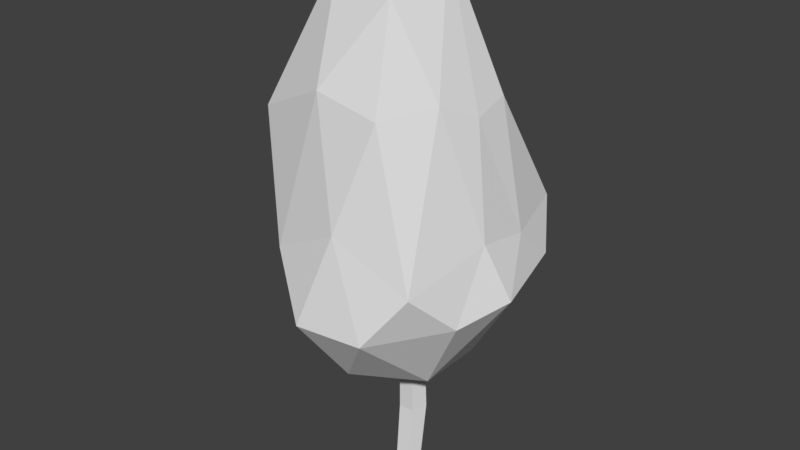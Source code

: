 # Source: Tree1.blend  (saved by Blender 2.79.0; exported with 4.5.12 LTS)
import bpy
from mathutils import Matrix  # noqa: F401  (used for matrix-valued properties, if any)

bpy.ops.wm.read_factory_settings(use_empty=True)
scene = bpy.context.scene
scene.name = 'Scene'

# ---- collections
col_collection_1 = bpy.data.collections.new('Collection 1'); scene.collection.children.link(col_collection_1)

# ---- world
world_world = bpy.data.worlds.new('World'); scene.world = world_world
world_world.color = (0.05088, 0.05088, 0.05088)
world_world.use_sun_shadow = False
world_world.sun_shadow_jitter_overblur = 0.0
world_world.cycles.sampling_method = 'MANUAL'

# ---- meshes
me_icosphere = bpy.data.meshes.new('Icosphere')
me_icosphere.from_pydata([(-0.01244, -0.03519, -4.753), (0.8368, -0.3813, -3.425), (-0.3195, -0.7445, -3.353), (-0.6045, -0.0836, -3.469), (-0.3195, 0.792, -3.626), (1.072, 0.5274, -3.351), (0.3197, -0.8066, -1.902), (-0.8365, -0.8019, -2.086), (-0.8365, 0.4484, -1.91), (0.3197, 1.059, -1.784), (1.034, -0.08046, -1.784), (0.0001108, -0.03049, -1.007), (-0.02393, -0.5586, -4.253), (0.4215, -0.3359, -4.541), (0.304, -0.6431, -3.645), (1.24, -0.08046, -3.442), (0.4976, 0.2476, -4.622), (-0.247, -0.122, -4.756), (-0.59, -0.4211, -3.56), (-0.1899, 0.471, -4.456), (-0.5072, 0.29, -3.648), (0.304, 0.7439, -3.713), (1.264, -0.4377, -2.657), (1.1, 0.2768, -2.301), (0.0001108, -1.045, -2.644), (0.6797, -0.7962, -2.427), (-0.8111, -0.4377, -2.419), (-0.6795, -1.015, -2.51), (-0.6795, 0.8549, -2.301), (-0.8111, 0.06922, -2.507), (0.6797, 0.8549, -2.301), (0.0001108, 0.9485, -2.665), (0.7958, -0.6586, -1.693), (-0.3038, -1.129, -1.811), (-0.9834, -0.08046, -1.982), (-0.3038, 0.994, -1.797), (0.7958, 0.4976, -1.693), (0.1626, -0.5305, -1.157), (0.5258, -0.03049, -1.157), (-0.4252, -0.3395, -1.157), (-0.4252, 0.2785, -1.157), (0.1626, 0.6253, -1.157)], [], [(0, 13, 12), (1, 13, 15), (0, 12, 17), (0, 17, 19), (0, 19, 16), (1, 15, 22), (2, 14, 24), (3, 18, 26), (4, 20, 28), (5, 21, 30), (1, 22, 25), (2, 24, 27), (3, 26, 29), (4, 28, 31), (5, 30, 23), (6, 32, 37), (7, 33, 39), (8, 34, 40), (9, 35, 41), (10, 36, 38), (38, 41, 11), (38, 36, 41), (36, 9, 41), (41, 40, 11), (41, 35, 40), (35, 8, 40), (40, 39, 11), (40, 34, 39), (34, 7, 39), (39, 37, 11), (39, 33, 37), (33, 6, 37), (37, 38, 11), (37, 32, 38), (32, 10, 38), (23, 36, 10), (23, 30, 36), (30, 9, 36), (31, 35, 9), (31, 28, 35), (28, 8, 35), (29, 34, 8), (29, 26, 34), (26, 7, 34), (27, 33, 7), (27, 24, 33), (24, 6, 33), (25, 32, 6), (25, 22, 32), (22, 10, 32), (30, 31, 9), (30, 21, 31), (21, 4, 31), (28, 29, 8), (28, 20, 29), (20, 3, 29), (26, 27, 7), (26, 18, 27), (18, 2, 27), (24, 25, 6), (24, 14, 25), (14, 1, 25), (22, 23, 10), (22, 15, 23), (15, 5, 23), (16, 21, 5), (16, 19, 21), (19, 4, 21), (19, 20, 4), (19, 17, 20), (17, 3, 20), (17, 18, 3), (17, 12, 18), (12, 2, 18), (15, 16, 5), (15, 13, 16), (13, 0, 16), (12, 14, 2), (12, 13, 14), (13, 1, 14)])
me_icosphere.use_remesh_preserve_volume = False
me_icosphere.use_remesh_preserve_attributes = False
me_icosphere.use_mirror_vertex_groups = False
me_icosphere.update()
me_cube_001 = bpy.data.meshes.new('Cube.001')
me_cube_001.from_pydata([(0.06217, 0.04099, 0.841), (-6.495e-05, 0.08608, 0.8377), (-6.495e-05, 0.05661, -0.04892), (-6.495e-05, 0.1073, 0.3307), (0.06263, 0.01113, -0.05151), (0.07009, 0.05644, 0.3274), (0.03868, -0.06246, -0.0557), (0.0433, -0.02587, 0.3222), (-0.03881, -0.06246, -0.0557), (-0.04343, -0.02587, 0.3222), (-0.06276, 0.01113, -0.05151), (-0.07022, 0.05644, 0.3274), (0.0384, -0.03197, 0.8464), (-0.03853, -0.03197, 0.8464), (-0.0623, 0.04099, 0.841), (0.01851, 0.204, 0.6113), (0.0167, 0.05318, 0.4774), (-0.03038, 0.2105, 0.6057), (-0.02743, 0.05792, 0.4713), (-0.03738, 0.2479, 0.5738), (-0.03375, 0.08522, 0.4364), (0.00719, 0.2645, 0.5597), (0.006484, 0.09735, 0.4208), (0.04173, 0.2374, 0.5828), (0.03766, 0.07755, 0.4462), (-0.01396, 0.3116, 0.7887), (0.008449, 0.3078, 0.788), (0.008449, 0.3078, 0.788), (-0.01396, 0.3116, 0.7887), (-0.01717, 0.3338, 0.7926), (0.00326, 0.3436, 0.7943), (0.01909, 0.3275, 0.7915), (-0.01717, 0.3338, 0.7926), (0.00326, 0.3436, 0.7943), (0.01909, 0.3275, 0.7915)], [], [(15, 17, 18, 16), (5, 3, 1, 0), (2, 3, 5, 4), (25, 32, 33, 34, 26), (7, 5, 0, 12), (4, 5, 7, 6), (31, 27, 26, 34), (3, 11, 14, 1), (6, 7, 9, 8), (11, 9, 13, 14), (0, 1, 14, 13, 12), (8, 9, 11, 10), (9, 7, 12, 13), (10, 11, 3, 2), (2, 4, 6, 8, 10), (17, 28, 29, 19), (17, 19, 20, 18), (27, 28, 25, 26), (15, 27, 28, 17), (19, 21, 22, 20), (18, 16, 24, 22, 20), (21, 30, 31, 23), (21, 23, 24, 22), (30, 31, 34, 33), (23, 31, 27, 15), (23, 15, 16, 24), (19, 29, 30, 21), (28, 29, 32, 25), (29, 30, 33, 32)])
me_cube_001.use_remesh_preserve_volume = False
me_cube_001.use_remesh_preserve_attributes = False
me_cube_001.use_mirror_vertex_groups = False
me_cube_001.update()

# ---- objects
ob_tree1leaves = bpy.data.objects.new('Tree1Leaves', me_icosphere)
ob_tree1cone = bpy.data.objects.new('Tree1Cone', me_cube_001)

# ---- transforms, parenting, visibility, modifiers, constraints
ob_tree1leaves.location = (6.494e-05, -0.003988, -0.01518)
ob_tree1leaves.scale = (-0.5861, -0.5861, -0.5861)
ob_tree1leaves.lineart.crease_threshold = 0.0
ob_tree1cone.location = (6.494e-05, -0.003988, -0.01518)
ob_tree1cone.lineart.crease_threshold = 0.0

# ---- collection membership
col_collection_1.objects.link(ob_tree1leaves)
col_collection_1.objects.link(ob_tree1cone)

# ---- scene / render settings (as saved in the file)
scene.frame_start = 1; scene.frame_end = 250; scene.frame_set(1)
scene.render.engine = 'BLENDER_EEVEE_NEXT'
scene.render.resolution_percentage = 50
scene.render.dither_intensity = 0.0
scene.cycles.use_denoising = False
scene.cycles.samples = 128
scene.cycles.sampling_pattern = 'TABULATED_SOBOL'
scene.cycles.light_sampling_threshold = 0.0
scene.cycles.use_adaptive_sampling = False
scene.cycles.use_light_tree = False
scene.cycles.blur_glossy = 0.0
scene.cycles.sample_clamp_indirect = 0.0
scene.view_settings.view_transform = 'Standard'
bpy.context.view_layer.update()

# ---- added for rendering (the .blend has no active camera and no usable light): camera, sun
cam_auto = bpy.data.cameras.new('AutoCamera')
cam_auto.lens = 50.0
cam_auto.sensor_width = 36.0
cam_auto.clip_end = 1000.0
ob_auto_camera = bpy.data.objects.new('AutoCamera', cam_auto)
scene.collection.objects.link(ob_auto_camera)
ob_auto_camera.location = (3.05037, -3.74215, 3.85657)
ob_auto_camera.rotation_euler = (1.09748, -7.21219e-08, 0.694738)
scene.camera = ob_auto_camera
light_auto_sun = bpy.data.lights.new('AutoSun', 'SUN')
light_auto_sun.energy = 3.0
light_auto_sun.angle = 0.0523599
ob_auto_sun = bpy.data.objects.new('AutoSun', light_auto_sun)
scene.collection.objects.link(ob_auto_sun)
ob_auto_sun.rotation_euler = (0.872665, 0.174533, 0.523599)
bpy.context.view_layer.update()
